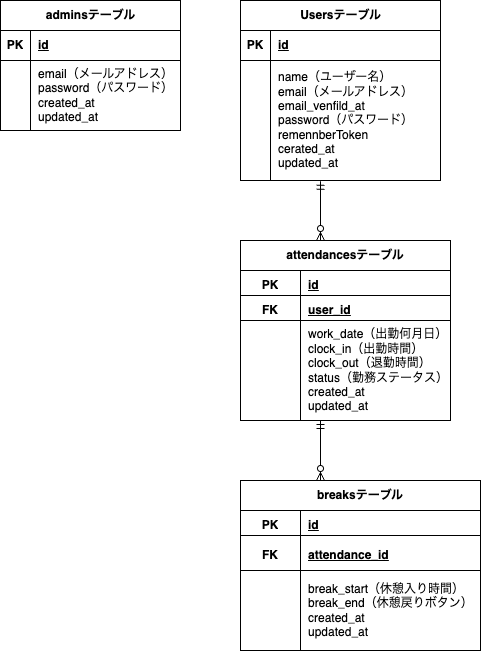

The diagram above was exported from draw.io. Its source (the exported page's mxGraphModel, read from the mxfile embedded in the PNG):
<mxGraphModel dx="775" dy="473" grid="1" gridSize="10" guides="1" tooltips="1" connect="1" arrows="1" fold="1" page="1" pageScale="1" pageWidth="3200" pageHeight="2000" math="0" shadow="0">
  <root>
    <mxCell id="0" />
    <mxCell id="1" parent="0" />
    <mxCell id="2" value="Usersテーブル" style="shape=table;startSize=30;container=1;collapsible=1;childLayout=tableLayout;fixedRows=1;rowLines=0;fontStyle=1;align=center;resizeLast=1;html=1;strokeWidth=1;swimlaneLine=1;strokeColor=default;" parent="1" vertex="1">
      <mxGeometry x="280" y="40" width="200" height="180" as="geometry">
        <mxRectangle x="310" y="80" width="120" height="30" as="alternateBounds" />
      </mxGeometry>
    </mxCell>
    <mxCell id="3" value="" style="shape=tableRow;horizontal=0;startSize=0;swimlaneHead=0;swimlaneBody=0;fillColor=none;collapsible=0;dropTarget=0;points=[[0,0.5],[1,0.5]];portConstraint=eastwest;top=0;left=0;right=0;bottom=1;" parent="2" vertex="1">
      <mxGeometry y="30" width="200" height="30" as="geometry" />
    </mxCell>
    <mxCell id="4" value="PK" style="shape=partialRectangle;connectable=0;fillColor=none;top=0;left=0;bottom=0;right=0;fontStyle=1;overflow=hidden;whiteSpace=wrap;html=1;" parent="3" vertex="1">
      <mxGeometry width="30" height="30" as="geometry">
        <mxRectangle width="30" height="30" as="alternateBounds" />
      </mxGeometry>
    </mxCell>
    <mxCell id="5" value="id" style="shape=partialRectangle;connectable=0;fillColor=none;top=0;left=0;bottom=0;right=0;align=left;spacingLeft=6;fontStyle=5;overflow=hidden;whiteSpace=wrap;html=1;" parent="3" vertex="1">
      <mxGeometry x="30" width="170" height="30" as="geometry">
        <mxRectangle width="170" height="30" as="alternateBounds" />
      </mxGeometry>
    </mxCell>
    <mxCell id="6" value="" style="shape=tableRow;horizontal=0;startSize=0;swimlaneHead=0;swimlaneBody=0;fillColor=none;collapsible=0;dropTarget=0;points=[[0,0.5],[1,0.5]];portConstraint=eastwest;top=0;left=0;right=0;bottom=0;" parent="2" vertex="1">
      <mxGeometry y="60" width="200" height="120" as="geometry" />
    </mxCell>
    <mxCell id="7" value="" style="shape=partialRectangle;connectable=0;fillColor=none;top=0;left=0;bottom=0;right=0;editable=1;overflow=hidden;whiteSpace=wrap;html=1;" parent="6" vertex="1">
      <mxGeometry width="30" height="120" as="geometry">
        <mxRectangle width="30" height="120" as="alternateBounds" />
      </mxGeometry>
    </mxCell>
    <mxCell id="8" value="name（ユーザー名）&lt;div&gt;email（メールアドレス）&lt;/div&gt;&lt;div&gt;email_venfild_at&lt;/div&gt;&lt;div&gt;password（パスワード）&lt;/div&gt;&lt;div&gt;remennberToken&lt;/div&gt;&lt;div&gt;cerated_at&lt;/div&gt;&lt;div&gt;updated_at&lt;/div&gt;" style="shape=partialRectangle;connectable=0;fillColor=none;top=0;left=0;bottom=0;right=0;align=left;spacingLeft=6;overflow=hidden;whiteSpace=wrap;html=1;" parent="6" vertex="1">
      <mxGeometry x="30" width="170" height="120" as="geometry">
        <mxRectangle width="170" height="120" as="alternateBounds" />
      </mxGeometry>
    </mxCell>
    <mxCell id="20" value="adminsテーブル" style="shape=table;startSize=30;container=1;collapsible=1;childLayout=tableLayout;fixedRows=1;rowLines=0;fontStyle=1;align=center;resizeLast=1;html=1;" vertex="1" parent="1">
      <mxGeometry x="40" y="40" width="180" height="130" as="geometry" />
    </mxCell>
    <mxCell id="21" value="" style="shape=tableRow;horizontal=0;startSize=0;swimlaneHead=0;swimlaneBody=0;fillColor=none;collapsible=0;dropTarget=0;points=[[0,0.5],[1,0.5]];portConstraint=eastwest;top=0;left=0;right=0;bottom=1;" vertex="1" parent="20">
      <mxGeometry y="30" width="180" height="30" as="geometry" />
    </mxCell>
    <mxCell id="22" value="PK" style="shape=partialRectangle;connectable=0;fillColor=none;top=0;left=0;bottom=0;right=0;fontStyle=1;overflow=hidden;whiteSpace=wrap;html=1;" vertex="1" parent="21">
      <mxGeometry width="30" height="30" as="geometry">
        <mxRectangle width="30" height="30" as="alternateBounds" />
      </mxGeometry>
    </mxCell>
    <mxCell id="23" value="id" style="shape=partialRectangle;connectable=0;fillColor=none;top=0;left=0;bottom=0;right=0;align=left;spacingLeft=6;fontStyle=5;overflow=hidden;whiteSpace=wrap;html=1;" vertex="1" parent="21">
      <mxGeometry x="30" width="150" height="30" as="geometry">
        <mxRectangle width="150" height="30" as="alternateBounds" />
      </mxGeometry>
    </mxCell>
    <mxCell id="24" value="" style="shape=tableRow;horizontal=0;startSize=0;swimlaneHead=0;swimlaneBody=0;fillColor=none;collapsible=0;dropTarget=0;points=[[0,0.5],[1,0.5]];portConstraint=eastwest;top=0;left=0;right=0;bottom=0;" vertex="1" parent="20">
      <mxGeometry y="60" width="180" height="70" as="geometry" />
    </mxCell>
    <mxCell id="25" value="" style="shape=partialRectangle;connectable=0;fillColor=none;top=0;left=0;bottom=0;right=0;editable=1;overflow=hidden;whiteSpace=wrap;html=1;" vertex="1" parent="24">
      <mxGeometry width="30" height="70" as="geometry">
        <mxRectangle width="30" height="70" as="alternateBounds" />
      </mxGeometry>
    </mxCell>
    <mxCell id="26" value="email（メールアドレス）&lt;div&gt;password（パスワード）&lt;/div&gt;&lt;div&gt;created_at&lt;/div&gt;&lt;div&gt;updated_at&lt;/div&gt;" style="shape=partialRectangle;connectable=0;fillColor=none;top=0;left=0;bottom=0;right=0;align=left;spacingLeft=6;overflow=hidden;whiteSpace=wrap;html=1;" vertex="1" parent="24">
      <mxGeometry x="30" width="150" height="70" as="geometry">
        <mxRectangle width="150" height="70" as="alternateBounds" />
      </mxGeometry>
    </mxCell>
    <mxCell id="33" value="" style="fontSize=12;html=1;endArrow=ERzeroToMany;startArrow=ERmandOne;exitX=0.4;exitY=1.007;exitDx=0;exitDy=0;exitPerimeter=0;" edge="1" parent="1" source="6">
      <mxGeometry width="100" height="100" relative="1" as="geometry">
        <mxPoint x="360" y="230" as="sourcePoint" />
        <mxPoint x="360" y="280" as="targetPoint" />
      </mxGeometry>
    </mxCell>
    <mxCell id="37" value="attendancesテーブル" style="shape=table;startSize=30;container=1;collapsible=1;childLayout=tableLayout;fixedRows=1;rowLines=0;fontStyle=1;align=center;resizeLast=1;html=1;whiteSpace=wrap;" vertex="1" parent="1">
      <mxGeometry x="280" y="280" width="210" height="180" as="geometry">
        <mxRectangle x="280" y="280" width="150" height="30" as="alternateBounds" />
      </mxGeometry>
    </mxCell>
    <mxCell id="38" value="" style="shape=tableRow;horizontal=0;startSize=0;swimlaneHead=0;swimlaneBody=0;fillColor=none;collapsible=0;dropTarget=0;points=[[0,0.5],[1,0.5]];portConstraint=eastwest;top=0;left=0;right=0;bottom=0;html=1;strokeColor=default;swimlaneLine=1;" vertex="1" parent="37">
      <mxGeometry y="30" width="210" height="30" as="geometry" />
    </mxCell>
    <mxCell id="39" value="PK" style="shape=partialRectangle;connectable=0;fillColor=none;top=0;left=0;bottom=0;right=0;fontStyle=1;overflow=hidden;html=1;whiteSpace=wrap;" vertex="1" parent="38">
      <mxGeometry width="60" height="30" as="geometry">
        <mxRectangle width="60" height="30" as="alternateBounds" />
      </mxGeometry>
    </mxCell>
    <mxCell id="40" value="id" style="shape=partialRectangle;connectable=0;fillColor=none;top=0;left=0;bottom=0;right=0;align=left;spacingLeft=6;fontStyle=5;overflow=hidden;html=1;whiteSpace=wrap;" vertex="1" parent="38">
      <mxGeometry x="60" width="150" height="30" as="geometry">
        <mxRectangle width="150" height="30" as="alternateBounds" />
      </mxGeometry>
    </mxCell>
    <mxCell id="41" value="" style="shape=tableRow;horizontal=0;startSize=0;swimlaneHead=0;swimlaneBody=0;fillColor=none;collapsible=0;dropTarget=0;points=[[0,0.5],[1,0.5]];portConstraint=eastwest;top=0;left=0;right=0;bottom=1;html=1;strokeColor=default;" vertex="1" parent="37">
      <mxGeometry y="60" width="210" height="20" as="geometry" />
    </mxCell>
    <mxCell id="42" value="FK" style="shape=partialRectangle;connectable=0;fillColor=none;top=0;left=0;bottom=0;right=0;fontStyle=1;overflow=hidden;html=1;whiteSpace=wrap;" vertex="1" parent="41">
      <mxGeometry width="60" height="20" as="geometry">
        <mxRectangle width="60" height="20" as="alternateBounds" />
      </mxGeometry>
    </mxCell>
    <mxCell id="43" value="user_id" style="shape=partialRectangle;connectable=0;fillColor=none;top=0;left=0;bottom=0;right=0;align=left;spacingLeft=6;fontStyle=5;overflow=hidden;html=1;whiteSpace=wrap;" vertex="1" parent="41">
      <mxGeometry x="60" width="150" height="20" as="geometry">
        <mxRectangle width="150" height="20" as="alternateBounds" />
      </mxGeometry>
    </mxCell>
    <mxCell id="44" value="" style="shape=tableRow;horizontal=0;startSize=0;swimlaneHead=0;swimlaneBody=0;fillColor=none;collapsible=0;dropTarget=0;points=[[0,0.5],[1,0.5]];portConstraint=eastwest;top=0;left=0;right=0;bottom=0;html=1;" vertex="1" parent="37">
      <mxGeometry y="80" width="210" height="100" as="geometry" />
    </mxCell>
    <mxCell id="45" value="" style="shape=partialRectangle;connectable=0;fillColor=none;top=0;left=0;bottom=0;right=0;editable=1;overflow=hidden;html=1;whiteSpace=wrap;" vertex="1" parent="44">
      <mxGeometry width="60" height="100" as="geometry">
        <mxRectangle width="60" height="100" as="alternateBounds" />
      </mxGeometry>
    </mxCell>
    <mxCell id="46" value="work_date（出勤何月日）&lt;div&gt;clock_in（出勤時間）&lt;/div&gt;&lt;div&gt;clock_out（退勤時間）&lt;/div&gt;&lt;div&gt;status（勤務ステータス）&lt;/div&gt;&lt;div&gt;created_at&lt;/div&gt;&lt;div&gt;updated_at&lt;/div&gt;" style="shape=partialRectangle;connectable=0;fillColor=none;top=0;left=0;bottom=0;right=0;align=left;spacingLeft=6;overflow=hidden;html=1;whiteSpace=wrap;" vertex="1" parent="44">
      <mxGeometry x="60" width="150" height="100" as="geometry">
        <mxRectangle width="150" height="100" as="alternateBounds" />
      </mxGeometry>
    </mxCell>
    <mxCell id="50" value="" style="line;strokeWidth=1;rotatable=0;dashed=0;labelPosition=right;align=left;verticalAlign=middle;spacingTop=0;spacingLeft=6;points=[];portConstraint=eastwest;" vertex="1" parent="1">
      <mxGeometry x="280" y="330" width="210" height="10" as="geometry" />
    </mxCell>
    <mxCell id="51" value="" style="fontSize=12;html=1;endArrow=ERzeroToMany;startArrow=ERmandOne;" edge="1" parent="1">
      <mxGeometry width="100" height="100" relative="1" as="geometry">
        <mxPoint x="360" y="460" as="sourcePoint" />
        <mxPoint x="360" y="520" as="targetPoint" />
      </mxGeometry>
    </mxCell>
    <mxCell id="54" value="breaksテーブル" style="shape=table;startSize=30;container=1;collapsible=1;childLayout=tableLayout;fixedRows=1;rowLines=0;fontStyle=1;align=center;resizeLast=1;html=1;whiteSpace=wrap;" vertex="1" parent="1">
      <mxGeometry x="280" y="520" width="240" height="170" as="geometry" />
    </mxCell>
    <mxCell id="55" value="" style="shape=tableRow;horizontal=0;startSize=0;swimlaneHead=0;swimlaneBody=0;fillColor=none;collapsible=0;dropTarget=0;points=[[0,0.5],[1,0.5]];portConstraint=eastwest;top=0;left=0;right=0;bottom=0;html=1;" vertex="1" parent="54">
      <mxGeometry y="30" width="240" height="30" as="geometry" />
    </mxCell>
    <mxCell id="56" value="PK" style="shape=partialRectangle;connectable=0;fillColor=none;top=0;left=0;bottom=0;right=0;fontStyle=1;overflow=hidden;html=1;whiteSpace=wrap;" vertex="1" parent="55">
      <mxGeometry width="60" height="30" as="geometry">
        <mxRectangle width="60" height="30" as="alternateBounds" />
      </mxGeometry>
    </mxCell>
    <mxCell id="57" value="id" style="shape=partialRectangle;connectable=0;fillColor=none;top=0;left=0;bottom=0;right=0;align=left;spacingLeft=6;fontStyle=5;overflow=hidden;html=1;whiteSpace=wrap;" vertex="1" parent="55">
      <mxGeometry x="60" width="180" height="30" as="geometry">
        <mxRectangle width="180" height="30" as="alternateBounds" />
      </mxGeometry>
    </mxCell>
    <mxCell id="58" value="" style="shape=tableRow;horizontal=0;startSize=0;swimlaneHead=0;swimlaneBody=0;fillColor=none;collapsible=0;dropTarget=0;points=[[0,0.5],[1,0.5]];portConstraint=eastwest;top=0;left=0;right=0;bottom=1;html=1;" vertex="1" parent="54">
      <mxGeometry y="60" width="240" height="30" as="geometry" />
    </mxCell>
    <mxCell id="59" value="FK" style="shape=partialRectangle;connectable=0;fillColor=none;top=0;left=0;bottom=0;right=0;fontStyle=1;overflow=hidden;html=1;whiteSpace=wrap;" vertex="1" parent="58">
      <mxGeometry width="60" height="30" as="geometry">
        <mxRectangle width="60" height="30" as="alternateBounds" />
      </mxGeometry>
    </mxCell>
    <mxCell id="60" value="attendance_id" style="shape=partialRectangle;connectable=0;fillColor=none;top=0;left=0;bottom=0;right=0;align=left;spacingLeft=6;fontStyle=5;overflow=hidden;html=1;whiteSpace=wrap;" vertex="1" parent="58">
      <mxGeometry x="60" width="180" height="30" as="geometry">
        <mxRectangle width="180" height="30" as="alternateBounds" />
      </mxGeometry>
    </mxCell>
    <mxCell id="61" value="" style="shape=tableRow;horizontal=0;startSize=0;swimlaneHead=0;swimlaneBody=0;fillColor=none;collapsible=0;dropTarget=0;points=[[0,0.5],[1,0.5]];portConstraint=eastwest;top=0;left=0;right=0;bottom=0;html=1;" vertex="1" parent="54">
      <mxGeometry y="90" width="240" height="80" as="geometry" />
    </mxCell>
    <mxCell id="62" value="" style="shape=partialRectangle;connectable=0;fillColor=none;top=0;left=0;bottom=0;right=0;editable=1;overflow=hidden;html=1;whiteSpace=wrap;" vertex="1" parent="61">
      <mxGeometry width="60" height="80" as="geometry">
        <mxRectangle width="60" height="80" as="alternateBounds" />
      </mxGeometry>
    </mxCell>
    <mxCell id="63" value="break_start（休憩入り時間）&lt;div&gt;break_end（休憩戻りボタン）&lt;/div&gt;&lt;div&gt;created_at&lt;/div&gt;&lt;div&gt;updated_at&lt;/div&gt;" style="shape=partialRectangle;connectable=0;fillColor=none;top=0;left=0;bottom=0;right=0;align=left;spacingLeft=6;overflow=hidden;html=1;whiteSpace=wrap;" vertex="1" parent="61">
      <mxGeometry x="60" width="180" height="80" as="geometry">
        <mxRectangle width="180" height="80" as="alternateBounds" />
      </mxGeometry>
    </mxCell>
    <mxCell id="67" value="" style="line;strokeWidth=1;rotatable=0;dashed=0;labelPosition=right;align=left;verticalAlign=middle;spacingTop=0;spacingLeft=6;points=[];portConstraint=eastwest;" vertex="1" parent="1">
      <mxGeometry x="280" y="570" width="240" height="10" as="geometry" />
    </mxCell>
  </root>
</mxGraphModel>